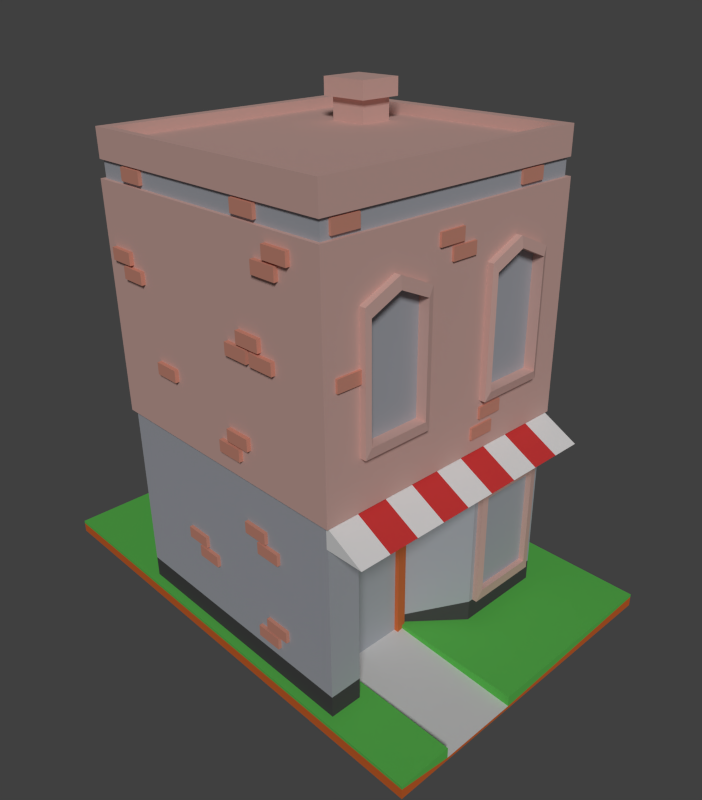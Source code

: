 # Source: Building.blend.blend  (saved by Blender 2.73.0; exported with 4.5.12 LTS)
import bpy
from mathutils import Matrix  # noqa: F401  (used for matrix-valued properties, if any)

bpy.ops.wm.read_factory_settings(use_empty=True)
scene = bpy.context.scene
scene.name = 'Scene'

# ---- collections
col_collection_1 = bpy.data.collections.new('Collection 1'); scene.collection.children.link(col_collection_1)

# ---- materials (node trees are filled in below, after node groups)
mat_material_009 = bpy.data.materials.new('Material.009')
mat_material_009.alpha_threshold = 0.0
mat_material_009.use_transparent_shadow = False
mat_material_009.diffuse_color = (0.1421, 0.65, 0.1114, 1.0)
mat_material_009.roughness = 0.5
mat_material_006 = bpy.data.materials.new('Material.006')
mat_material_006.alpha_threshold = 0.0
mat_material_006.use_transparent_shadow = False
mat_material_006.roughness = 0.5
mat_material_011 = bpy.data.materials.new('Material.011')
mat_material_011.alpha_threshold = 0.0
mat_material_011.use_transparent_shadow = False
mat_material_011.diffuse_color = (0.8, 0.1675, 0.03646, 1.0)
mat_material_011.roughness = 0.5
mat_material_004 = bpy.data.materials.new('Material.004')
mat_material_004.alpha_threshold = 0.0
mat_material_004.use_transparent_shadow = False
mat_material_004.diffuse_color = (0.8, 0.5139, 0.4618, 1.0)
mat_material_004.roughness = 0.5
mat_material_005 = bpy.data.materials.new('Material.005')
mat_material_005.alpha_threshold = 0.0
mat_material_005.use_transparent_shadow = False
mat_material_005.diffuse_color = (0.8, 0.1955, 0.06353, 1.0)
mat_material_005.roughness = 0.5
mat_material_002 = bpy.data.materials.new('Material.002')
mat_material_002.alpha_threshold = 0.0
mat_material_002.use_transparent_shadow = False
mat_material_002.diffuse_color = (1.0, 1.0, 1.0, 1.0)
mat_material_002.roughness = 0.5
mat_material_003 = bpy.data.materials.new('Material.003')
mat_material_003.alpha_threshold = 0.0
mat_material_003.use_transparent_shadow = False
mat_material_003.diffuse_color = (0.8, 0.05746, 0.05746, 1.0)
mat_material_003.roughness = 0.5
mat_material_001 = bpy.data.materials.new('Material.001')
mat_material_001.alpha_threshold = 0.0
mat_material_001.use_transparent_shadow = False
mat_material_001.diffuse_color = (0.5008, 0.5177, 0.5705, 1.0)
mat_material_001.roughness = 0.5
mat_material_008 = bpy.data.materials.new('Material.008')
mat_material_008.alpha_threshold = 0.0
mat_material_008.use_transparent_shadow = False
mat_material_008.diffuse_color = (0.08353, 0.08353, 0.08353, 1.0)
mat_material_008.roughness = 0.5
mat_material_007 = bpy.data.materials.new('Material.007')
mat_material_007.alpha_threshold = 0.0
mat_material_007.use_transparent_shadow = False
mat_material_007.diffuse_color = (0.8, 0.3514, 0.2589, 1.0)
mat_material_007.roughness = 0.5
mat_material_012 = bpy.data.materials.new('Material.012')
mat_material_012.alpha_threshold = 0.0
mat_material_012.use_transparent_shadow = False
mat_material_012.diffuse_color = (0.8, 0.3514, 0.2589, 1.0)
mat_material_012.roughness = 0.5
mat_material_013 = bpy.data.materials.new('Material.013')
mat_material_013.alpha_threshold = 0.0
mat_material_013.use_transparent_shadow = False
mat_material_013.diffuse_color = (0.8, 0.3514, 0.2589, 1.0)
mat_material_013.roughness = 0.5
mat_material_014 = bpy.data.materials.new('Material.014')
mat_material_014.alpha_threshold = 0.0
mat_material_014.use_transparent_shadow = False
mat_material_014.diffuse_color = (0.8, 0.3514, 0.2589, 1.0)
mat_material_014.roughness = 0.5
mat_material_015 = bpy.data.materials.new('Material.015')
mat_material_015.alpha_threshold = 0.0
mat_material_015.use_transparent_shadow = False
mat_material_015.diffuse_color = (0.8, 0.3514, 0.2589, 1.0)
mat_material_015.roughness = 0.5
mat_material_016 = bpy.data.materials.new('Material.016')
mat_material_016.alpha_threshold = 0.0
mat_material_016.use_transparent_shadow = False
mat_material_016.diffuse_color = (0.8, 0.3514, 0.2589, 1.0)
mat_material_016.roughness = 0.5
mat_material_017 = bpy.data.materials.new('Material.017')
mat_material_017.alpha_threshold = 0.0
mat_material_017.use_transparent_shadow = False
mat_material_017.diffuse_color = (0.8, 0.3514, 0.2589, 1.0)
mat_material_017.roughness = 0.5
mat_material_018 = bpy.data.materials.new('Material.018')
mat_material_018.alpha_threshold = 0.0
mat_material_018.use_transparent_shadow = False
mat_material_018.diffuse_color = (0.8, 0.3514, 0.2589, 1.0)
mat_material_018.roughness = 0.5
mat_material_019 = bpy.data.materials.new('Material.019')
mat_material_019.alpha_threshold = 0.0
mat_material_019.use_transparent_shadow = False
mat_material_019.diffuse_color = (0.8, 0.3514, 0.2589, 1.0)
mat_material_019.roughness = 0.5
mat_material_020 = bpy.data.materials.new('Material.020')
mat_material_020.alpha_threshold = 0.0
mat_material_020.use_transparent_shadow = False
mat_material_020.diffuse_color = (0.8, 0.3514, 0.2589, 1.0)
mat_material_020.roughness = 0.5

# ---- material node trees

# ---- world
world_world = bpy.data.worlds.new('World'); scene.world = world_world
world_world.color = (0.05088, 0.05088, 0.05088)
world_world.use_sun_shadow = False
world_world.sun_shadow_jitter_overblur = 0.0
world_world.cycles.sampling_method = 'MANUAL'
world_world.cycles.sample_map_resolution = 256

# ---- cameras
cam_camera = bpy.data.cameras.new('Camera')
cam_camera.clip_end = 100.0
cam_camera.lens = 35.0
cam_camera.sensor_width = 32.0
cam_camera.sensor_height = 18.0
cam_camera.ortho_scale = 7.314
cam_camera.dof.focus_distance = 0.0
cam_camera.dof.aperture_fstop = 128.0

# ---- lights
light_lamp = bpy.data.lights.new('Lamp', 'SUN')
light_lamp.transmission_factor = 0.0
light_lamp.cutoff_distance = 30.0
light_lamp.angle = 0.1993
light_lamp.energy = 1.6
light_lamp.shadow_buffer_clip_start = 1.001
light_lamp.shadow_soft_size = 0.1
light_lamp.shadow_cascade_max_distance = 1000.0
light_lamp.cycles.use_multiple_importance_sampling = False

# ---- meshes
me_cube_017 = bpy.data.meshes.new('Cube.017')
me_cube_017.from_pydata([(-1.0, -1.0, -1.0), (-1.0, 1.0, -1.0), (1.0, 1.0, -1.0), (1.0, -1.0, -1.0), (-1.0, -1.0, 1.0), (-1.0, 1.0, 1.0), (1.0, 1.0, 1.0), (1.0, -1.0, 1.0), (-1.0, -0.6755, 1.0), (-1.0, -0.6755, -1.0), (1.0, -0.6755, -0.4678), (1.0, -0.6755, -1.0), (-1.0, -0.1938, 1.0), (1.0, -0.1938, -1.0), (-1.0, -0.1938, -1.0), (1.0, -0.1938, -0.4678), (0.4502, 1.0, 1.0), (0.4502, 1.0, -1.0), (0.4502, -1.0, 1.0), (0.4502, -1.0, -1.0), (0.4502, -0.6755, 1.0), (0.4502, -0.6755, -1.0), (0.4502, -0.1938, 1.0), (0.4502, -0.1938, -1.0), (-1.0, -1.0, 1.558), (-1.0, 1.0, 1.558), (1.0, 1.0, 1.558), (1.0, -1.0, 1.558), (-1.0, -0.6755, 1.558), (1.0, -0.6755, 1.558), (-1.0, -0.1938, 1.558), (1.0, -0.1938, 1.558), (0.4502, 1.0, 1.558), (0.4502, -1.0, 1.558), (0.4502, -0.6755, 1.558), (0.4502, -0.1938, 1.558)], [], [(12, 5, 1, 14), (16, 6, 2, 17), (10, 7, 3, 11), (18, 4, 0, 19), (23, 17, 2, 13), (16, 5, 25, 32), (18, 7, 27, 33), (19, 21, 11, 3), (15, 10, 11, 13), (4, 8, 9, 0), (6, 15, 13, 2), (10, 20, 34, 29), (21, 23, 13, 11), (8, 12, 14, 9), (9, 14, 23, 21), (10, 15, 22, 20), (0, 9, 21, 19), (22, 15, 31, 35), (20, 22, 35, 34), (14, 1, 17, 23), (7, 18, 19, 3), (5, 16, 17, 1), (35, 32, 25, 30), (33, 34, 28, 24), (34, 35, 30, 28), (27, 29, 34, 33), (31, 26, 32, 35), (15, 6, 26, 31), (12, 8, 28, 30), (8, 4, 24, 28), (4, 18, 33, 24), (7, 10, 29, 27), (6, 16, 32, 26), (5, 12, 30, 25)])
me_cube_017.polygons.foreach_set('material_index', [2, 2, 2, 2, 2, 0, 0, 2, 2, 2, 2, 0, 2, 2, 2, 1, 2, 0, 0, 2, 2, 2, 0, 0, 0, 0, 0, 0, 0, 0, 0, 0, 0, 0])
me_cube_017.materials.append(mat_material_009)
me_cube_017.materials.append(mat_material_006)
me_cube_017.materials.append(mat_material_011)
me_cube_017.use_remesh_preserve_volume = False
me_cube_017.use_remesh_preserve_attributes = False
me_cube_017.use_mirror_vertex_groups = False
me_cube_017.update()
me_cube_006 = bpy.data.meshes.new('Cube.006')
me_cube_006.from_pydata([(-1.0, -1.0, -1.0), (-1.0, 1.0, -1.0), (1.0, 1.0, -1.0), (1.0, -1.0, -1.0), (-1.0, -1.0, 1.0), (-1.0, 1.0, 1.0), (1.0, 1.0, 1.0), (1.0, -1.0, 1.0), (-1.0, -0.9502, 1.0), (-1.0, -0.9502, -1.0), (1.0, -0.9502, 1.0), (1.0, -0.9502, -1.0), (-1.0, 0.9183, 1.0), (1.0, 0.9183, -1.0), (-1.0, 0.9183, -1.0), (1.0, 0.9183, 1.0), (0.9514, 1.0, 1.0), (0.9514, 1.0, -1.0), (0.9514, -1.0, 1.0), (0.9514, -1.0, -1.0), (0.9514, -0.9502, 1.0), (0.9514, -0.9502, -1.0), (0.9514, 0.9183, 1.0), (0.9514, 0.9183, -1.0), (-0.9213, 1.0, -1.0), (-0.9213, -1.0, 1.0), (-0.9213, -0.9502, 1.0), (-0.9213, 0.9183, 1.0), (-0.9213, 1.0, 1.0), (-0.9213, -1.0, -1.0), (-0.9213, -0.9502, -1.0), (-0.9213, 0.9183, -1.0), (0.9514, -0.9502, 0.2427), (0.9514, 0.9183, 0.2427), (-0.9213, -0.9502, 0.2427), (-0.9213, 0.9183, 0.2427), (-0.6212, 1.0, 1.0), (-0.6212, -1.0, -1.0), (-0.6212, -0.9502, -1.0), (-0.6212, 0.9183, -1.0), (-0.6212, 1.0, -1.0), (-0.6212, -1.0, 1.0), (-0.6212, -0.9502, 1.0), (-0.6212, 0.9183, 1.0), (-0.6212, -0.9502, 0.2427), (-0.6212, 0.9183, 0.2427), (-0.1938, 1.0, 1.0), (-0.1938, -1.0, -1.0), (-0.1938, -0.9502, -1.0), (-0.1938, 0.9183, -1.0), (-0.1938, 1.0, -1.0), (-0.1938, -1.0, 1.0), (-0.1938, -0.9502, 1.0), (-0.1938, 0.9183, 1.0), (-0.1938, -0.9502, 0.2427), (-0.1938, 0.9183, 0.2427), (-1.0, 0.671, -1.0), (1.0, 0.671, 1.0), (-1.0, 0.671, 1.0), (1.0, 0.671, -1.0), (0.9514, 0.671, -1.0), (0.9514, 0.671, 1.0), (-0.9213, 0.671, -1.0), (-0.9213, 0.671, 1.0), (0.9514, 0.671, 0.2427), (-0.9213, 0.671, 0.2427), (-0.4733, 0.671, 0.2427), (-0.6212, 0.671, -1.0), (-0.1938, 0.671, 0.2427), (-0.1938, 0.671, -1.0), (-1.0, 0.2887, -1.0), (1.0, 0.2887, 1.0), (0.9514, 0.2887, -1.0), (0.9514, 0.2887, 1.0), (-0.9213, 0.2887, -1.0), (-0.9213, 0.2887, 1.0), (0.9514, 0.2887, 0.2427), (-0.9213, 0.2887, 0.2427), (-0.4733, 0.4335, 0.2427), (-0.6212, 0.2887, -1.0), (-0.1938, 0.4335, 0.2427), (-0.1938, 0.2887, -1.0), (-1.0, 0.2887, 1.0), (1.0, 0.2887, -1.0), (-0.4733, 0.671, 1.835), (-0.1938, 0.671, 1.835), (-0.4733, 0.4335, 1.835), (-0.1938, 0.4335, 1.835), (-0.5162, 0.7093, 1.842), (-0.151, 0.7093, 1.842), (-0.5162, 0.3952, 1.842), (-0.151, 0.3952, 1.842), (-0.5162, 0.7093, 3.1), (-0.151, 0.7093, 3.1), (-0.5162, 0.3952, 3.1), (-0.151, 0.3952, 3.1)], [], [(12, 5, 1, 14), (16, 6, 2, 17), (10, 7, 3, 11), (25, 4, 0, 29), (23, 17, 2, 13), (27, 28, 5, 12), (25, 26, 8, 4), (19, 21, 11, 3), (71, 10, 11, 83), (4, 8, 9, 0), (6, 15, 13, 2), (63, 27, 12, 58), (60, 23, 13, 59), (58, 12, 14, 56), (69, 49, 23, 60), (57, 15, 22, 61), (47, 48, 21, 19), (7, 10, 20, 18), (15, 6, 16, 22), (49, 50, 17, 23), (7, 18, 19, 3), (46, 16, 17, 50), (5, 28, 24, 1), (14, 1, 24, 31), (0, 9, 30, 29), (56, 14, 31, 62), (75, 26, 34, 77), (41, 42, 26, 25), (43, 36, 28, 27), (41, 25, 29, 37), (66, 45, 35, 65), (43, 27, 35, 45), (52, 20, 32, 54), (61, 22, 33, 64), (26, 42, 44, 34), (53, 43, 45, 55), (68, 55, 45, 66), (51, 41, 37, 47), (53, 46, 36, 43), (51, 52, 42, 41), (28, 36, 40, 24), (31, 24, 40, 39), (29, 30, 38, 37), (62, 31, 39, 67), (18, 20, 52, 51), (22, 16, 46, 53), (18, 51, 47, 19), (64, 33, 55, 68), (22, 53, 55, 33), (42, 52, 54, 44), (36, 46, 50, 40), (39, 40, 50, 49), (37, 38, 48, 47), (67, 39, 49, 69), (79, 67, 69, 81), (76, 64, 68, 80), (74, 62, 67, 79), (78, 80, 87, 86), (73, 61, 64, 76), (78, 66, 65, 77), (27, 63, 65, 35), (70, 56, 62, 74), (71, 57, 61, 73), (81, 69, 60, 72), (82, 58, 56, 70), (72, 60, 59, 83), (75, 63, 58, 82), (15, 57, 59, 13), (26, 75, 82, 8), (21, 72, 83, 11), (8, 82, 70, 9), (48, 81, 72, 21), (10, 71, 73, 20), (9, 70, 74, 30), (44, 78, 77, 34), (20, 73, 76, 32), (54, 80, 78, 44), (30, 74, 79, 38), (32, 76, 80, 54), (38, 79, 81, 48), (63, 75, 77, 65), (57, 71, 83, 59), (86, 87, 91, 90), (80, 68, 85, 87), (66, 78, 86, 84), (68, 66, 84, 85), (90, 91, 95, 94), (87, 85, 89, 91), (84, 86, 90, 88), (85, 84, 88, 89), (95, 93, 92, 94), (91, 89, 93, 95), (88, 90, 94, 92), (89, 88, 92, 93)])
me_cube_006.materials.append(mat_material_004)
me_cube_006.use_remesh_preserve_volume = False
me_cube_006.use_remesh_preserve_attributes = False
me_cube_006.use_mirror_vertex_groups = False
me_cube_006.update()
me_cube_005 = bpy.data.meshes.new('Cube.005')
me_cube_005.from_pydata([(-1.0, -1.0, -1.0), (-1.0, 1.0, -1.0), (1.0, 1.0, -1.0), (1.0, -1.0, -1.0), (-1.0, -1.0, 1.0), (-1.0, 1.0, 1.0), (1.0, 1.0, 1.0), (1.0, -1.0, 1.0), (1.309, 0.761, -1.025), (1.309, -0.761, -1.025), (1.309, 0.761, 0.778), (1.309, -0.761, 0.778), (-5.748, 0.761, -1.025), (-5.748, -0.761, -1.025), (-5.748, 0.761, 0.778), (-5.748, -0.761, 0.778)], [], [(4, 5, 1, 0), (5, 6, 2, 1), (3, 2, 8, 9), (7, 4, 0, 3), (0, 1, 2, 3), (7, 6, 5, 4), (9, 8, 12, 13), (7, 3, 9, 11), (6, 7, 11, 10), (2, 6, 10, 8), (14, 15, 13, 12), (11, 9, 13, 15), (10, 11, 15, 14), (8, 10, 14, 12)])
me_cube_005.materials.append(mat_material_005)
me_cube_005.use_remesh_preserve_volume = False
me_cube_005.use_remesh_preserve_attributes = False
me_cube_005.use_mirror_vertex_groups = False
me_cube_005.update()
me_cube_004 = bpy.data.meshes.new('Cube.004')
me_cube_004.from_pydata([(0.2681, -1.0, -1.0), (0.2681, 1.0, -1.0), (0.6349, 1.0, -1.0), (0.6349, -1.0, -1.0), (0.2681, -1.0, 1.0), (0.2681, 1.0, 1.0), (0.6349, 1.0, 1.0), (0.6349, -1.0, 1.0), (0.2681, 0.0, 1.0), (0.2681, 0.0, -1.0), (0.6349, 0.0, 1.0), (0.6349, 0.0, -1.0), (0.6581, 0.8239, -0.8239), (0.6581, -0.8239, -0.8239), (0.6581, 0.8239, 0.8239), (0.6581, -0.8239, 0.8239), (0.6581, 0.0, 0.8239), (0.6581, 0.0, -0.8239), (0.2438, 0.8239, -0.8239), (0.2438, -0.8239, -0.8239), (0.2438, 0.8239, 0.8239), (0.2438, -0.8239, 0.8239), (0.2438, 0.0, 0.8239), (0.2438, 0.0, -0.8239)], [], [(8, 5, 1, 9), (5, 6, 2, 1), (6, 10, 16, 14), (7, 4, 0, 3), (9, 1, 2, 11), (10, 6, 5, 8), (7, 10, 8, 4), (0, 9, 11, 3), (3, 11, 17, 13), (4, 8, 9, 0), (14, 16, 22, 20), (13, 17, 23, 19), (11, 2, 12, 17), (7, 3, 13, 15), (10, 7, 15, 16), (2, 6, 14, 12), (22, 21, 19, 23), (20, 22, 23, 18), (17, 12, 18, 23), (15, 13, 19, 21), (16, 15, 21, 22), (12, 14, 20, 18)])
me_cube_004.materials.append(mat_material_004)
me_cube_004.use_remesh_preserve_volume = False
me_cube_004.use_remesh_preserve_attributes = False
me_cube_004.use_mirror_vertex_groups = False
me_cube_004.update()
me_cube_003 = bpy.data.meshes.new('Cube.003')
me_cube_003.from_pydata([(-0.6287, -0.4431, -0.4317), (-0.6287, 0.4431, -0.4317), (0.3071, 0.4431, -0.4317), (0.3071, -0.4431, -0.4317), (-0.6287, -0.4431, 0.08189), (-0.6287, 0.4431, 0.08189), (-0.6287, -0.3446, 0.08189), (-0.6287, -0.2461, 0.08189), (-0.6287, -0.1477, 0.08189), (-0.6287, -0.04923, 0.08189), (-0.6287, 0.04923, 0.08189), (-0.6287, 0.1477, 0.08189), (-0.6287, 0.2461, 0.08189), (-0.6287, 0.3446, 0.08189), (-0.6287, 0.3446, -0.4317), (-0.6287, 0.2461, -0.4317), (-0.6287, 0.1477, -0.4317), (-0.6287, 0.04923, -0.4317), (-0.6287, -0.04923, -0.4317), (-0.6287, -0.1477, -0.4317), (-0.6287, -0.2461, -0.4317), (-0.6287, -0.3446, -0.4317), (0.3071, -0.3446, -0.4317), (0.3071, -0.2461, -0.4317), (0.3071, -0.1477, -0.4317), (0.3071, -0.04923, -0.4317), (0.3071, 0.04923, -0.4317), (0.3071, 0.1477, -0.4317), (0.3071, 0.2461, -0.4317), (0.3071, 0.3446, -0.4317)], [], [(13, 5, 1, 14), (1, 5, 2), (4, 0, 3), (6, 4, 3, 22), (14, 1, 2, 29), (0, 21, 22, 3), (21, 20, 23, 22), (20, 19, 24, 23), (19, 18, 25, 24), (18, 17, 26, 25), (17, 16, 27, 26), (16, 15, 28, 27), (15, 14, 29, 28), (5, 13, 29, 2), (13, 12, 28, 29), (12, 11, 27, 28), (11, 10, 26, 27), (10, 9, 25, 26), (9, 8, 24, 25), (8, 7, 23, 24), (7, 6, 22, 23), (4, 6, 21, 0), (6, 7, 20, 21), (7, 8, 19, 20), (8, 9, 18, 19), (9, 10, 17, 18), (10, 11, 16, 17), (11, 12, 15, 16), (12, 13, 14, 15)])
me_cube_003.polygons.foreach_set('material_index', [0, 0, 0, 0, 0, 0, 1, 0, 1, 0, 1, 0, 1, 0, 1, 0, 1, 0, 1, 0, 1, 0, 0, 0, 0, 0, 0, 0, 0])
me_cube_003.materials.append(mat_material_002)
me_cube_003.materials.append(mat_material_003)
me_cube_003.use_remesh_preserve_volume = False
me_cube_003.use_remesh_preserve_attributes = False
me_cube_003.use_mirror_vertex_groups = False
me_cube_003.update()
me_cube_002 = bpy.data.meshes.new('Cube.002')
me_cube_002.from_pydata([(-1.0, -1.0, -1.0), (-1.0, 1.0, -1.0), (1.0, 1.0, -1.0), (1.0, -1.0, -1.0), (-1.0, -1.0, 1.0), (-1.0, 1.0, 1.0), (1.0, 1.0, 1.0), (1.0, -1.0, 1.0), (-1.0, -1.0, 0.5397), (-1.0, 1.0, 0.5397), (1.0, 1.0, 0.5397), (1.0, -1.0, 0.5397), (-1.0, 1.0, -0.5619), (1.0, 1.0, -0.5619), (1.0, -1.0, -0.5619), (-1.0, -1.0, -0.5619), (-1.0, -0.75, 1.0), (-1.0, -0.5, 1.0), (-1.0, -0.25, 1.0), (-1.0, 0.0, 1.0), (-1.0, 0.25, 1.0), (-1.0, 0.5, 1.0), (-1.0, 0.75, 1.0), (-1.0, 0.75, -1.0), (-1.0, 0.5, -1.0), (-1.0, 0.25, -1.0), (-1.0, 0.0, -1.0), (-1.0, -0.25, -1.0), (-1.0, -0.5, -1.0), (-1.0, -0.75, -1.0), (1.0, 0.75, 1.0), (1.0, 0.5, 1.0), (1.0, 0.25, 1.0), (1.0, 0.0, 1.0), (1.0, -0.25, 1.0), (1.0, -0.5, 1.0), (1.0, -0.75, 1.0), (1.0, -0.75, -1.0), (1.0, -0.5, -1.0), (1.0, -0.25, -1.0), (1.0, 0.0, -1.0), (1.0, 0.25, -1.0), (1.0, 0.5, -1.0), (1.0, 0.75, -1.0), (1.0, -0.75, 0.5397), (1.0, -0.5, 0.6812), (1.0, -0.25, 0.5397), (1.0, 0.0, 0.5397), (1.0, 0.25, 0.5397), (1.0, 0.5, 0.6812), (1.0, 0.75, 0.5397), (-1.0, 0.75, 0.5397), (-1.0, 0.5, 0.5397), (-1.0, 0.25, 0.5397), (-1.0, 0.0, 0.5397), (-1.0, -0.25, 0.5397), (-1.0, -0.5, 0.5397), (-1.0, -0.75, 0.5397), (1.0, -0.75, -0.5619), (1.0, -0.5, -0.5619), (1.0, -0.25, -0.5619), (1.0, 0.0, -0.5619), (1.0, 0.25, -0.5619), (1.0, 0.5, -0.5619), (1.0, 0.75, -0.5619), (-1.0, 0.75, -0.5619), (-1.0, 0.5, -0.5619), (-1.0, 0.25, -0.5619), (-1.0, 0.0, -0.5619), (-1.0, -0.25, -0.5619), (-1.0, -0.5, -0.5619), (-1.0, -0.75, -0.5619), (1.043, -0.75, 0.5397), (1.043, -0.5, 0.6812), (1.043, -0.25, 0.5397), (1.043, 0.25, 0.5397), (1.043, 0.5, 0.6812), (1.043, 0.75, 0.5397), (1.043, -0.75, -0.5619), (1.043, -0.5, -0.5619), (1.043, -0.25, -0.5619), (1.043, 0.25, -0.5619), (1.043, 0.5, -0.5619), (1.043, 0.75, -0.5619), (1.05, -0.7123, 0.4603), (1.05, -0.5, 0.5804), (1.05, -0.2877, 0.4603), (1.056, 0.2845, 0.4668), (1.056, 0.5, 0.5888), (1.056, 0.7155, 0.4668), (1.05, -0.7123, -0.4754), (1.05, -0.5, -0.4754), (1.05, -0.2877, -0.4754), (1.056, 0.2845, -0.4826), (1.056, 0.5, -0.4826), (1.056, 0.7155, -0.4826), (0.9239, -0.7123, 0.4603), (0.9239, -0.5, 0.5804), (0.9239, -0.2877, 0.4603), (0.93, 0.2845, 0.4668), (0.93, 0.5, 0.5888), (0.93, 0.7155, 0.4668), (0.9239, -0.7123, -0.4754), (0.9239, -0.5, -0.4754), (0.9239, -0.2877, -0.4754), (0.93, 0.2845, -0.4826), (0.93, 0.5, -0.4826), (0.93, 0.7155, -0.4826)], [], [(65, 12, 1, 23), (12, 13, 2, 1), (58, 14, 3, 37), (14, 15, 0, 3), (23, 1, 2, 43), (30, 6, 5, 22), (7, 4, 8, 11), (36, 7, 11, 44), (5, 6, 10, 9), (22, 5, 9, 51), (11, 8, 15, 14), (44, 11, 14, 58), (9, 10, 13, 12), (51, 9, 12, 65), (8, 57, 71, 15), (57, 56, 70, 71), (56, 55, 69, 70), (55, 54, 68, 69), (54, 53, 67, 68), (53, 52, 66, 67), (52, 51, 65, 66), (10, 50, 64, 13), (64, 50, 77, 83), (48, 62, 81, 75), (48, 47, 61, 62), (47, 46, 60, 61), (60, 46, 74, 80), (44, 58, 78, 72), (4, 16, 57, 8), (16, 17, 56, 57), (17, 18, 55, 56), (18, 19, 54, 55), (19, 20, 53, 54), (20, 21, 52, 53), (21, 22, 51, 52), (6, 30, 50, 10), (30, 31, 49, 50), (31, 32, 48, 49), (32, 33, 47, 48), (33, 34, 46, 47), (34, 35, 45, 46), (35, 36, 44, 45), (7, 36, 16, 4), (36, 35, 17, 16), (35, 34, 18, 17), (34, 33, 19, 18), (33, 32, 20, 19), (32, 31, 21, 20), (31, 30, 22, 21), (0, 29, 37, 3), (29, 28, 38, 37), (28, 27, 39, 38), (27, 26, 40, 39), (26, 25, 41, 40), (25, 24, 42, 41), (24, 23, 43, 42), (13, 64, 43, 2), (64, 63, 42, 43), (63, 62, 41, 42), (62, 61, 40, 41), (61, 60, 39, 40), (60, 59, 38, 39), (59, 58, 37, 38), (15, 71, 29, 0), (71, 70, 28, 29), (70, 69, 27, 28), (69, 68, 26, 27), (68, 67, 25, 26), (67, 66, 24, 25), (66, 65, 23, 24), (83, 77, 89, 95), (75, 81, 93, 87), (80, 74, 86, 92), (72, 78, 90, 84), (63, 64, 83, 82), (62, 63, 82, 81), (59, 60, 80, 79), (58, 59, 79, 78), (50, 49, 76, 77), (49, 48, 75, 76), (46, 45, 73, 74), (45, 44, 72, 73), (95, 89, 101, 107), (87, 93, 105, 99), (92, 86, 98, 104), (84, 90, 102, 96), (82, 83, 95, 94), (81, 82, 94, 93), (79, 80, 92, 91), (78, 79, 91, 90), (77, 76, 88, 89), (76, 75, 87, 88), (74, 73, 85, 86), (73, 72, 84, 85), (101, 100, 106, 107), (100, 99, 105, 106), (98, 97, 103, 104), (97, 96, 102, 103), (94, 95, 107, 106), (93, 94, 106, 105), (91, 92, 104, 103), (90, 91, 103, 102), (89, 88, 100, 101), (88, 87, 99, 100), (86, 85, 97, 98), (85, 84, 96, 97)])
me_cube_002.materials.append(mat_material_004)
me_cube_002.use_remesh_preserve_volume = False
me_cube_002.use_remesh_preserve_attributes = False
me_cube_002.use_mirror_vertex_groups = False
me_cube_002.update()
me_cube_001 = bpy.data.meshes.new('Cube.001')
me_cube_001.from_pydata([(-1.0, -1.0, -1.0), (-1.0, 1.0, -1.0), (1.0, 1.0, -1.0), (1.0, -1.0, -1.0), (-1.0, -1.0, 1.0), (-1.0, 1.0, 1.0), (1.0, 1.0, 1.0), (1.0, -1.0, 1.0), (-1.0, -0.7135, 1.0), (-1.0, -0.04682, 1.0), (-1.0, -0.04682, -1.0), (-1.0, -0.7135, -1.0), (1.0, -0.04682, 1.0), (1.0, -0.7135, 1.0), (1.0, -0.7135, -1.0), (1.0, -0.04682, -1.0), (-1.0, 0.3121, 1.0), (1.0, 0.3121, -1.0), (-1.0, 0.3121, -1.0), (1.0, 0.3121, 1.0), (-1.0, -1.0, -0.2156), (-1.0, 1.0, -0.2156), (1.0, 1.0, -0.2156), (1.0, -1.0, -0.2156), (0.6894, -0.04682, -0.2723), (0.6894, -0.7135, -0.2723), (-1.0, -0.7135, -0.2156), (-1.0, -0.04682, -0.2156), (1.0, 0.3121, -0.2156), (-1.0, 0.3121, -0.2156), (-1.0, -0.7639, -1.0), (1.0, -0.7639, 1.0), (-1.0, -0.7639, 1.0), (1.0, -0.7639, -1.0), (-1.0, -0.7639, -0.2156), (1.0, -0.7639, -0.2156), (-1.0, 1.0, -0.9423), (1.0, 1.0, -0.9423), (1.0, -1.0, -0.9423), (0.6894, -0.04682, -0.999), (0.6894, -0.7135, -0.999), (-1.0, -0.7135, -0.9423), (-1.0, -0.04682, -0.9423), (1.0, 0.3121, -0.9423), (-1.0, 0.3121, -0.9423), (-1.0, -1.0, -0.9423), (-1.0, -0.7639, -0.9423), (1.0, -0.7639, -0.9423), (-1.0, -1.0, -0.1896), (-1.0, 1.0, -0.1896), (1.0, 1.0, -0.1896), (1.0, -1.0, -0.1896), (1.0, -0.04682, -0.1896), (1.0, -0.7135, -0.1896), (-1.0, -0.7135, -0.1896), (-1.0, -0.04682, -0.1896), (1.0, 0.3121, -0.1896), (-1.0, 0.3121, -0.1896), (1.0, -0.7639, -0.1896), (-1.0, -0.7639, -0.1896), (-1.0, -1.0, -0.8459), (-1.0, 1.0, -0.8459), (1.0, 1.0, -0.8459), (1.0, -1.0, -0.8459), (0.6894, -0.04682, -0.9026), (0.6894, -0.7135, -0.9026), (-1.0, -0.7135, -0.8459), (-1.0, -0.04682, -0.8459), (1.0, 0.3121, -0.8459), (-1.0, 0.3121, -0.8459), (-1.0, -0.7639, -0.8459), (1.0, -0.7639, -0.8459), (-1.0, -1.0, -0.3188), (-1.0, 1.0, -0.3188), (1.0, 1.0, -0.3188), (1.0, -1.0, -0.3188), (0.6894, -0.04682, -0.3754), (0.6894, -0.7135, -0.3754), (-1.0, -0.7135, -0.3188), (-1.0, -0.04682, -0.3188), (1.0, 0.3121, -0.3188), (-1.0, 0.3121, -0.3188), (-1.0, -0.7639, -0.3188), (1.0, -0.7639, -0.3188)], [], [(44, 36, 1, 18), (36, 37, 2, 1), (47, 38, 3, 33), (38, 45, 0, 3), (18, 1, 2, 17), (19, 6, 5, 16), (31, 13, 8, 32), (13, 12, 9, 8), (30, 11, 14, 33), (11, 10, 15, 14), (43, 39, 15, 17), (39, 40, 14, 15), (46, 41, 11, 30), (41, 42, 10, 11), (37, 43, 17, 2), (12, 19, 16, 9), (10, 18, 17, 15), (42, 44, 18, 10), (55, 57, 29, 27), (50, 56, 28, 22), (54, 55, 27, 26), (59, 54, 26, 34), (52, 53, 25, 24), (56, 52, 24, 28), (51, 48, 20, 23), (58, 51, 23, 35), (49, 50, 22, 21), (57, 49, 21, 29), (53, 58, 35, 25), (48, 59, 34, 20), (45, 46, 30, 0), (0, 30, 33, 3), (7, 31, 32, 4), (40, 47, 33, 14), (65, 71, 47, 40), (60, 70, 46, 45), (67, 69, 44, 42), (62, 68, 43, 37), (66, 67, 42, 41), (70, 66, 41, 46), (64, 65, 40, 39), (68, 64, 39, 43), (63, 60, 45, 38), (71, 63, 38, 47), (61, 62, 37, 36), (69, 61, 36, 44), (4, 32, 59, 48), (13, 31, 58, 53), (16, 5, 49, 57), (5, 6, 50, 49), (31, 7, 51, 58), (7, 4, 48, 51), (19, 12, 52, 56), (12, 13, 53, 52), (32, 8, 54, 59), (8, 9, 55, 54), (6, 19, 56, 50), (9, 16, 57, 55), (81, 73, 61, 69), (73, 74, 62, 61), (83, 75, 63, 71), (75, 72, 60, 63), (80, 76, 64, 68), (76, 77, 65, 64), (82, 78, 66, 70), (78, 79, 67, 66), (74, 80, 68, 62), (79, 81, 69, 67), (72, 82, 70, 60), (77, 83, 71, 65), (25, 35, 83, 77), (20, 34, 82, 72), (27, 29, 81, 79), (22, 28, 80, 74), (26, 27, 79, 78), (34, 26, 78, 82), (24, 25, 77, 76), (28, 24, 76, 80), (23, 20, 72, 75), (35, 23, 75, 83), (21, 22, 74, 73), (29, 21, 73, 81)])
me_cube_001.polygons.foreach_set('material_index', [0, 0, 0, 0, 0, 0, 0, 0, 0, 0, 0, 0, 0, 0, 0, 0, 0, 0, 0, 0, 0, 0, 0, 0, 0, 0, 0, 0, 0, 0, 0, 0, 0, 0, 1, 1, 1, 1, 1, 1, 0, 1, 1, 1, 1, 1, 0, 0, 0, 0, 0, 0, 0, 0, 0, 0, 0, 0, 0, 0, 0, 0, 0, 0, 0, 0, 0, 0, 0, 0, 0, 0, 0, 0, 0, 0, 0, 0, 0, 0, 0, 0])
me_cube_001.materials.append(mat_material_001)
me_cube_001.materials.append(mat_material_008)
me_cube_001.use_remesh_preserve_volume = False
me_cube_001.use_remesh_preserve_attributes = False
me_cube_001.use_mirror_vertex_groups = False
me_cube_001.update()
me_cube_008 = bpy.data.meshes.new('Cube.008')
me_cube_008.from_pydata([(-1.0, -1.0, -1.0), (-1.0, 1.0, -1.0), (1.0, 1.0, -1.0), (1.0, -1.0, -1.0), (-1.0, -1.0, 1.0), (-1.0, 1.0, 1.0), (1.0, 1.0, 1.0), (1.0, -1.0, 1.0)], [], [(4, 5, 1, 0), (5, 6, 2, 1), (6, 7, 3, 2), (7, 4, 0, 3), (0, 1, 2, 3), (7, 6, 5, 4)])
me_cube_008.materials.append(mat_material_007)
me_cube_008.use_remesh_preserve_volume = False
me_cube_008.use_remesh_preserve_attributes = False
me_cube_008.use_mirror_vertex_groups = False
me_cube_008.update()
me_cube_009 = bpy.data.meshes.new('Cube.009')
me_cube_009.from_pydata([(-1.0, -1.0, -1.0), (-1.0, 1.0, -1.0), (1.0, 1.0, -1.0), (1.0, -1.0, -1.0), (-1.0, -1.0, 1.0), (-1.0, 1.0, 1.0), (1.0, 1.0, 1.0), (1.0, -1.0, 1.0)], [], [(4, 5, 1, 0), (5, 6, 2, 1), (6, 7, 3, 2), (7, 4, 0, 3), (0, 1, 2, 3), (7, 6, 5, 4)])
me_cube_009.materials.append(mat_material_007)
me_cube_009.use_remesh_preserve_volume = False
me_cube_009.use_remesh_preserve_attributes = False
me_cube_009.use_mirror_vertex_groups = False
me_cube_009.update()
me_cube_011 = bpy.data.meshes.new('Cube.011')
me_cube_011.from_pydata([(-1.0, -1.0, -1.0), (-1.0, 1.0, -1.0), (1.0, 1.0, -1.0), (1.0, -1.0, -1.0), (-1.0, -1.0, 1.0), (-1.0, 1.0, 1.0), (1.0, 1.0, 1.0), (1.0, -1.0, 1.0)], [], [(4, 5, 1, 0), (5, 6, 2, 1), (6, 7, 3, 2), (7, 4, 0, 3), (0, 1, 2, 3), (7, 6, 5, 4)])
me_cube_011.materials.append(mat_material_007)
me_cube_011.use_remesh_preserve_volume = False
me_cube_011.use_remesh_preserve_attributes = False
me_cube_011.use_mirror_vertex_groups = False
me_cube_011.update()
me_cube_012 = bpy.data.meshes.new('Cube.012')
me_cube_012.from_pydata([(-1.0, -1.0, -1.0), (-1.0, 1.0, -1.0), (1.0, 1.0, -1.0), (1.0, -1.0, -1.0), (-1.0, -1.0, 1.0), (-1.0, 1.0, 1.0), (1.0, 1.0, 1.0), (1.0, -1.0, 1.0)], [], [(4, 5, 1, 0), (5, 6, 2, 1), (6, 7, 3, 2), (7, 4, 0, 3), (0, 1, 2, 3), (7, 6, 5, 4)])
me_cube_012.materials.append(mat_material_007)
me_cube_012.use_remesh_preserve_volume = False
me_cube_012.use_remesh_preserve_attributes = False
me_cube_012.use_mirror_vertex_groups = False
me_cube_012.update()
me_cube_013 = bpy.data.meshes.new('Cube.013')
me_cube_013.from_pydata([(-1.0, -1.0, -1.0), (-1.0, 1.0, -1.0), (1.0, 1.0, -1.0), (1.0, -1.0, -1.0), (-1.0, -1.0, 1.0), (-1.0, 1.0, 1.0), (1.0, 1.0, 1.0), (1.0, -1.0, 1.0)], [], [(4, 5, 1, 0), (5, 6, 2, 1), (6, 7, 3, 2), (7, 4, 0, 3), (0, 1, 2, 3), (7, 6, 5, 4)])
me_cube_013.materials.append(mat_material_007)
me_cube_013.use_remesh_preserve_volume = False
me_cube_013.use_remesh_preserve_attributes = False
me_cube_013.use_mirror_vertex_groups = False
me_cube_013.update()
me_cube_014 = bpy.data.meshes.new('Cube.014')
me_cube_014.from_pydata([(-1.0, -1.0, -1.0), (-1.0, 1.0, -1.0), (1.0, 1.0, -1.0), (1.0, -1.0, -1.0), (-1.0, -1.0, 1.0), (-1.0, 1.0, 1.0), (1.0, 1.0, 1.0), (1.0, -1.0, 1.0)], [], [(4, 5, 1, 0), (5, 6, 2, 1), (6, 7, 3, 2), (7, 4, 0, 3), (0, 1, 2, 3), (7, 6, 5, 4)])
me_cube_014.materials.append(mat_material_007)
me_cube_014.use_remesh_preserve_volume = False
me_cube_014.use_remesh_preserve_attributes = False
me_cube_014.use_mirror_vertex_groups = False
me_cube_014.update()
me_cube_015 = bpy.data.meshes.new('Cube.015')
me_cube_015.from_pydata([(-1.0, -1.0, -1.0), (-1.0, 1.0, -1.0), (1.0, 1.0, -1.0), (1.0, -1.0, -1.0), (-1.0, -1.0, 1.0), (-1.0, 1.0, 1.0), (1.0, 1.0, 1.0), (1.0, -1.0, 1.0)], [], [(4, 5, 1, 0), (5, 6, 2, 1), (6, 7, 3, 2), (7, 4, 0, 3), (0, 1, 2, 3), (7, 6, 5, 4)])
me_cube_015.materials.append(mat_material_007)
me_cube_015.use_remesh_preserve_volume = False
me_cube_015.use_remesh_preserve_attributes = False
me_cube_015.use_mirror_vertex_groups = False
me_cube_015.update()
me_cube_016 = bpy.data.meshes.new('Cube.016')
me_cube_016.from_pydata([(-1.0, -1.0, -1.0), (-1.0, 1.0, -1.0), (1.0, 1.0, -1.0), (1.0, -1.0, -1.0), (-1.0, -1.0, 1.0), (-1.0, 1.0, 1.0), (1.0, 1.0, 1.0), (1.0, -1.0, 1.0)], [], [(4, 5, 1, 0), (5, 6, 2, 1), (6, 7, 3, 2), (7, 4, 0, 3), (0, 1, 2, 3), (7, 6, 5, 4)])
me_cube_016.materials.append(mat_material_007)
me_cube_016.use_remesh_preserve_volume = False
me_cube_016.use_remesh_preserve_attributes = False
me_cube_016.use_mirror_vertex_groups = False
me_cube_016.update()
me_cube_018 = bpy.data.meshes.new('Cube.018')
me_cube_018.from_pydata([(-1.0, -1.0, -1.0), (-1.0, 1.0, -1.0), (1.0, 1.0, -1.0), (1.0, -1.0, -1.0), (-1.0, -1.0, 1.0), (-1.0, 1.0, 1.0), (1.0, 1.0, 1.0), (1.0, -1.0, 1.0)], [], [(4, 5, 1, 0), (5, 6, 2, 1), (6, 7, 3, 2), (7, 4, 0, 3), (0, 1, 2, 3), (7, 6, 5, 4)])
me_cube_018.materials.append(mat_material_012)
me_cube_018.use_remesh_preserve_volume = False
me_cube_018.use_remesh_preserve_attributes = False
me_cube_018.use_mirror_vertex_groups = False
me_cube_018.update()
me_cube_019 = bpy.data.meshes.new('Cube.019')
me_cube_019.from_pydata([(-1.0, -1.0, -1.0), (-1.0, 1.0, -1.0), (1.0, 1.0, -1.0), (1.0, -1.0, -1.0), (-1.0, -1.0, 1.0), (-1.0, 1.0, 1.0), (1.0, 1.0, 1.0), (1.0, -1.0, 1.0)], [], [(4, 5, 1, 0), (5, 6, 2, 1), (6, 7, 3, 2), (7, 4, 0, 3), (0, 1, 2, 3), (7, 6, 5, 4)])
me_cube_019.materials.append(mat_material_012)
me_cube_019.use_remesh_preserve_volume = False
me_cube_019.use_remesh_preserve_attributes = False
me_cube_019.use_mirror_vertex_groups = False
me_cube_019.update()
me_cube_021 = bpy.data.meshes.new('Cube.021')
me_cube_021.from_pydata([(-1.0, -1.0, -1.0), (-1.0, 1.0, -1.0), (1.0, 1.0, -1.0), (1.0, -1.0, -1.0), (-1.0, -1.0, 1.0), (-1.0, 1.0, 1.0), (1.0, 1.0, 1.0), (1.0, -1.0, 1.0)], [], [(4, 5, 1, 0), (5, 6, 2, 1), (6, 7, 3, 2), (7, 4, 0, 3), (0, 1, 2, 3), (7, 6, 5, 4)])
me_cube_021.materials.append(mat_material_012)
me_cube_021.use_remesh_preserve_volume = False
me_cube_021.use_remesh_preserve_attributes = False
me_cube_021.use_mirror_vertex_groups = False
me_cube_021.update()
me_cube_022 = bpy.data.meshes.new('Cube.022')
me_cube_022.from_pydata([(-1.0, -1.0, -1.0), (-1.0, 1.0, -1.0), (1.0, 1.0, -1.0), (1.0, -1.0, -1.0), (-1.0, -1.0, 1.0), (-1.0, 1.0, 1.0), (1.0, 1.0, 1.0), (1.0, -1.0, 1.0)], [], [(4, 5, 1, 0), (5, 6, 2, 1), (6, 7, 3, 2), (7, 4, 0, 3), (0, 1, 2, 3), (7, 6, 5, 4)])
me_cube_022.materials.append(mat_material_012)
me_cube_022.use_remesh_preserve_volume = False
me_cube_022.use_remesh_preserve_attributes = False
me_cube_022.use_mirror_vertex_groups = False
me_cube_022.update()
me_cube_023 = bpy.data.meshes.new('Cube.023')
me_cube_023.from_pydata([(-1.0, -1.0, -1.0), (-1.0, 1.0, -1.0), (1.0, 1.0, -1.0), (1.0, -1.0, -1.0), (-1.0, -1.0, 1.0), (-1.0, 1.0, 1.0), (1.0, 1.0, 1.0), (1.0, -1.0, 1.0)], [], [(4, 5, 1, 0), (5, 6, 2, 1), (6, 7, 3, 2), (7, 4, 0, 3), (0, 1, 2, 3), (7, 6, 5, 4)])
me_cube_023.materials.append(mat_material_012)
me_cube_023.use_remesh_preserve_volume = False
me_cube_023.use_remesh_preserve_attributes = False
me_cube_023.use_mirror_vertex_groups = False
me_cube_023.update()
me_cube_024 = bpy.data.meshes.new('Cube.024')
me_cube_024.from_pydata([(-1.0, -1.0, -1.0), (-1.0, 1.0, -1.0), (1.0, 1.0, -1.0), (1.0, -1.0, -1.0), (-1.0, -1.0, 1.0), (-1.0, 1.0, 1.0), (1.0, 1.0, 1.0), (1.0, -1.0, 1.0)], [], [(4, 5, 1, 0), (5, 6, 2, 1), (6, 7, 3, 2), (7, 4, 0, 3), (0, 1, 2, 3), (7, 6, 5, 4)])
me_cube_024.materials.append(mat_material_013)
me_cube_024.use_remesh_preserve_volume = False
me_cube_024.use_remesh_preserve_attributes = False
me_cube_024.use_mirror_vertex_groups = False
me_cube_024.update()
me_cube_025 = bpy.data.meshes.new('Cube.025')
me_cube_025.from_pydata([(-1.0, -1.0, -1.0), (-1.0, 1.0, -1.0), (1.0, 1.0, -1.0), (1.0, -1.0, -1.0), (-1.0, -1.0, 1.0), (-1.0, 1.0, 1.0), (1.0, 1.0, 1.0), (1.0, -1.0, 1.0)], [], [(4, 5, 1, 0), (5, 6, 2, 1), (6, 7, 3, 2), (7, 4, 0, 3), (0, 1, 2, 3), (7, 6, 5, 4)])
me_cube_025.materials.append(mat_material_013)
me_cube_025.use_remesh_preserve_volume = False
me_cube_025.use_remesh_preserve_attributes = False
me_cube_025.use_mirror_vertex_groups = False
me_cube_025.update()
me_cube_026 = bpy.data.meshes.new('Cube.026')
me_cube_026.from_pydata([(-1.0, -1.0, -1.0), (-1.0, 1.0, -1.0), (1.0, 1.0, -1.0), (1.0, -1.0, -1.0), (-1.0, -1.0, 1.0), (-1.0, 1.0, 1.0), (1.0, 1.0, 1.0), (1.0, -1.0, 1.0)], [], [(4, 5, 1, 0), (5, 6, 2, 1), (6, 7, 3, 2), (7, 4, 0, 3), (0, 1, 2, 3), (7, 6, 5, 4)])
me_cube_026.materials.append(mat_material_013)
me_cube_026.use_remesh_preserve_volume = False
me_cube_026.use_remesh_preserve_attributes = False
me_cube_026.use_mirror_vertex_groups = False
me_cube_026.update()
me_cube_028 = bpy.data.meshes.new('Cube.028')
me_cube_028.from_pydata([(-1.0, -1.0, -1.0), (-1.0, 1.0, -1.0), (1.0, 1.0, -1.0), (1.0, -1.0, -1.0), (-1.0, -1.0, 1.0), (-1.0, 1.0, 1.0), (1.0, 1.0, 1.0), (1.0, -1.0, 1.0)], [], [(4, 5, 1, 0), (5, 6, 2, 1), (6, 7, 3, 2), (7, 4, 0, 3), (0, 1, 2, 3), (7, 6, 5, 4)])
me_cube_028.materials.append(mat_material_013)
me_cube_028.use_remesh_preserve_volume = False
me_cube_028.use_remesh_preserve_attributes = False
me_cube_028.use_mirror_vertex_groups = False
me_cube_028.update()
me_cube_029 = bpy.data.meshes.new('Cube.029')
me_cube_029.from_pydata([(-1.0, -1.0, -1.0), (-1.0, 1.0, -1.0), (1.0, 1.0, -1.0), (1.0, -1.0, -1.0), (-1.0, -1.0, 1.0), (-1.0, 1.0, 1.0), (1.0, 1.0, 1.0), (1.0, -1.0, 1.0)], [], [(4, 5, 1, 0), (5, 6, 2, 1), (6, 7, 3, 2), (7, 4, 0, 3), (0, 1, 2, 3), (7, 6, 5, 4)])
me_cube_029.materials.append(mat_material_013)
me_cube_029.use_remesh_preserve_volume = False
me_cube_029.use_remesh_preserve_attributes = False
me_cube_029.use_mirror_vertex_groups = False
me_cube_029.update()
me_cube_030 = bpy.data.meshes.new('Cube.030')
me_cube_030.from_pydata([(-1.0, -1.0, -1.0), (-1.0, 1.0, -1.0), (1.0, 1.0, -1.0), (1.0, -1.0, -1.0), (-1.0, -1.0, 1.0), (-1.0, 1.0, 1.0), (1.0, 1.0, 1.0), (1.0, -1.0, 1.0)], [], [(4, 5, 1, 0), (5, 6, 2, 1), (6, 7, 3, 2), (7, 4, 0, 3), (0, 1, 2, 3), (7, 6, 5, 4)])
me_cube_030.materials.append(mat_material_014)
me_cube_030.use_remesh_preserve_volume = False
me_cube_030.use_remesh_preserve_attributes = False
me_cube_030.use_mirror_vertex_groups = False
me_cube_030.update()
me_cube_031 = bpy.data.meshes.new('Cube.031')
me_cube_031.from_pydata([(-1.0, -1.0, -1.0), (-1.0, 1.0, -1.0), (1.0, 1.0, -1.0), (1.0, -1.0, -1.0), (-1.0, -1.0, 1.0), (-1.0, 1.0, 1.0), (1.0, 1.0, 1.0), (1.0, -1.0, 1.0)], [], [(4, 5, 1, 0), (5, 6, 2, 1), (6, 7, 3, 2), (7, 4, 0, 3), (0, 1, 2, 3), (7, 6, 5, 4)])
me_cube_031.materials.append(mat_material_015)
me_cube_031.use_remesh_preserve_volume = False
me_cube_031.use_remesh_preserve_attributes = False
me_cube_031.use_mirror_vertex_groups = False
me_cube_031.update()
me_cube_032 = bpy.data.meshes.new('Cube.032')
me_cube_032.from_pydata([(-1.0, -1.0, -1.0), (-1.0, 1.0, -1.0), (1.0, 1.0, -1.0), (1.0, -1.0, -1.0), (-1.0, -1.0, 1.0), (-1.0, 1.0, 1.0), (1.0, 1.0, 1.0), (1.0, -1.0, 1.0)], [], [(4, 5, 1, 0), (5, 6, 2, 1), (6, 7, 3, 2), (7, 4, 0, 3), (0, 1, 2, 3), (7, 6, 5, 4)])
me_cube_032.materials.append(mat_material_016)
me_cube_032.use_remesh_preserve_volume = False
me_cube_032.use_remesh_preserve_attributes = False
me_cube_032.use_mirror_vertex_groups = False
me_cube_032.update()
me_cube_033 = bpy.data.meshes.new('Cube.033')
me_cube_033.from_pydata([(-1.0, -1.0, -1.0), (-1.0, 1.0, -1.0), (1.0, 1.0, -1.0), (1.0, -1.0, -1.0), (-1.0, -1.0, 1.0), (-1.0, 1.0, 1.0), (1.0, 1.0, 1.0), (1.0, -1.0, 1.0)], [], [(4, 5, 1, 0), (5, 6, 2, 1), (6, 7, 3, 2), (7, 4, 0, 3), (0, 1, 2, 3), (7, 6, 5, 4)])
me_cube_033.materials.append(mat_material_017)
me_cube_033.use_remesh_preserve_volume = False
me_cube_033.use_remesh_preserve_attributes = False
me_cube_033.use_mirror_vertex_groups = False
me_cube_033.update()
me_cube_034 = bpy.data.meshes.new('Cube.034')
me_cube_034.from_pydata([(-1.0, -1.0, -1.0), (-1.0, 1.0, -1.0), (1.0, 1.0, -1.0), (1.0, -1.0, -1.0), (-1.0, -1.0, 1.0), (-1.0, 1.0, 1.0), (1.0, 1.0, 1.0), (1.0, -1.0, 1.0)], [], [(4, 5, 1, 0), (5, 6, 2, 1), (6, 7, 3, 2), (7, 4, 0, 3), (0, 1, 2, 3), (7, 6, 5, 4)])
me_cube_034.materials.append(mat_material_018)
me_cube_034.use_remesh_preserve_volume = False
me_cube_034.use_remesh_preserve_attributes = False
me_cube_034.use_mirror_vertex_groups = False
me_cube_034.update()
me_cube_035 = bpy.data.meshes.new('Cube.035')
me_cube_035.from_pydata([(-1.0, -1.0, -1.0), (-1.0, 1.0, -1.0), (1.0, 1.0, -1.0), (1.0, -1.0, -1.0), (-1.0, -1.0, 1.0), (-1.0, 1.0, 1.0), (1.0, 1.0, 1.0), (1.0, -1.0, 1.0)], [], [(4, 5, 1, 0), (5, 6, 2, 1), (6, 7, 3, 2), (7, 4, 0, 3), (0, 1, 2, 3), (7, 6, 5, 4)])
me_cube_035.materials.append(mat_material_019)
me_cube_035.use_remesh_preserve_volume = False
me_cube_035.use_remesh_preserve_attributes = False
me_cube_035.use_mirror_vertex_groups = False
me_cube_035.update()
me_cube_036 = bpy.data.meshes.new('Cube.036')
me_cube_036.from_pydata([(-1.0, -1.0, -1.0), (-1.0, 1.0, -1.0), (1.0, 1.0, -1.0), (1.0, -1.0, -1.0), (-1.0, -1.0, 1.0), (-1.0, 1.0, 1.0), (1.0, 1.0, 1.0), (1.0, -1.0, 1.0)], [], [(4, 5, 1, 0), (5, 6, 2, 1), (6, 7, 3, 2), (7, 4, 0, 3), (0, 1, 2, 3), (7, 6, 5, 4)])
me_cube_036.materials.append(mat_material_020)
me_cube_036.use_remesh_preserve_volume = False
me_cube_036.use_remesh_preserve_attributes = False
me_cube_036.use_mirror_vertex_groups = False
me_cube_036.update()

# ---- objects
ob_cube_006 = bpy.data.objects.new('Cube.006', me_cube_017)
ob_cube_005 = bpy.data.objects.new('Cube.005', me_cube_006)
ob_cube_004 = bpy.data.objects.new('Cube.004', me_cube_005)
ob_cube_003 = bpy.data.objects.new('Cube.003', me_cube_004)
ob_cube_002 = bpy.data.objects.new('Cube.002', me_cube_003)
ob_cube_001 = bpy.data.objects.new('Cube.001', me_cube_002)
ob_cube = bpy.data.objects.new('Cube', me_cube_001)
ob_lamp = bpy.data.objects.new('Lamp', light_lamp)
ob_camera = bpy.data.objects.new('Camera', cam_camera)
ob_cube_007 = bpy.data.objects.new('Cube.007', me_cube_008)
ob_cube_008 = bpy.data.objects.new('Cube.008', me_cube_009)
ob_cube_010 = bpy.data.objects.new('Cube.010', me_cube_011)
ob_cube_011 = bpy.data.objects.new('Cube.011', me_cube_012)
ob_cube_009 = bpy.data.objects.new('Cube.009', me_cube_013)
ob_cube_012 = bpy.data.objects.new('Cube.012', me_cube_014)
ob_cube_013 = bpy.data.objects.new('Cube.013', me_cube_015)
ob_cube_014 = bpy.data.objects.new('Cube.014', me_cube_016)
ob_cube_015 = bpy.data.objects.new('Cube.015', me_cube_018)
ob_cube_016 = bpy.data.objects.new('Cube.016', me_cube_019)
ob_cube_018 = bpy.data.objects.new('Cube.018', me_cube_021)
ob_cube_019 = bpy.data.objects.new('Cube.019', me_cube_022)
ob_cube_020 = bpy.data.objects.new('Cube.020', me_cube_023)
ob_cube_021 = bpy.data.objects.new('Cube.021', me_cube_024)
ob_cube_022 = bpy.data.objects.new('Cube.022', me_cube_025)
ob_cube_023 = bpy.data.objects.new('Cube.023', me_cube_026)
ob_cube_025 = bpy.data.objects.new('Cube.025', me_cube_028)
ob_cube_026 = bpy.data.objects.new('Cube.026', me_cube_029)
ob_cube_017 = bpy.data.objects.new('Cube.017', me_cube_030)
ob_cube_024 = bpy.data.objects.new('Cube.024', me_cube_031)
ob_cube_027 = bpy.data.objects.new('Cube.027', me_cube_032)
ob_cube_028 = bpy.data.objects.new('Cube.028', me_cube_033)
ob_cube_029 = bpy.data.objects.new('Cube.029', me_cube_034)
ob_cube_030 = bpy.data.objects.new('Cube.030', me_cube_035)
ob_cube_031 = bpy.data.objects.new('Cube.031', me_cube_036)

# ---- transforms, parenting, visibility, modifiers, constraints
ob_cube_006.location = (-0.2871, 0.1144, -2.743)
ob_cube_006.scale = (3.419, 2.251, 0.07188)
ob_cube_006.lineart.crease_threshold = 0.0
ob_cube_005.location = (0.0895, -0.1872, 3.342)
ob_cube_005.scale = (1.863, 1.863, 0.1789)
ob_cube_005.lineart.crease_threshold = 0.0
ob_cube_004.location = (1.319, -0.8821, -1.602)
ob_cube_004.scale = (0.07204, 0.6134, 1.219)
ob_cube_004.lineart.crease_threshold = 0.0
ob_cube_003.location = (1.651, 0.9788, -1.483)
ob_cube_003.scale = (0.5309, 0.5309, 0.8543)
ob_cube_003.lineart.crease_threshold = 0.0
ob_cube_002.location = (2.248, -0.1695, -0.0607)
ob_cube_002.scale = (0.5522, 4.175, 0.5522)
ob_cube_002.lineart.crease_threshold = 0.0
ob_cube_001.location = (0.0895, -0.1872, 1.469)
ob_cube_001.scale = (1.877, 1.877, 1.478)
ob_cube_001.lineart.crease_threshold = 0.0
ob_cube.location = (0.0895, -0.1872, 0.2826)
ob_cube.scale = (1.83, 1.83, 3.097)
ob_cube.lineart.crease_threshold = 0.0
ob_lamp.location = (7.045, -6.155, 4.383)
ob_lamp.rotation_euler = (0.6162, -7.011, 1.572)
ob_lamp.scale = (1.0, 1.0, 1.0)
ob_lamp.lock_rotations_4d = False
ob_lamp.empty_display_type = 'ARROWS'
ob_lamp.color = (0.0, 0.0, 0.0, 0.0)
ob_lamp.lineart.crease_threshold = 0.0
ob_camera.location = (7.481, -6.856, 5.091)
ob_camera.rotation_euler = (1.109, 0.01082, 0.8149)
ob_camera.lock_rotations_4d = False
ob_camera.empty_display_type = 'ARROWS'
ob_camera.color = (0.0, 0.0, 0.0, 0.0)
ob_camera.display_type = 'WIRE'
ob_camera.lineart.crease_threshold = 0.0
ob_cube_007.location = (0.714, -1.986, -0.6734)
ob_cube_007.scale = (0.1779, 0.07714, 0.07714)
ob_cube_007.lineart.crease_threshold = 0.0
ob_cube_008.location = (0.9215, -1.986, -0.8586)
ob_cube_008.scale = (0.1779, 0.07714, 0.07714)
ob_cube_008.lineart.crease_threshold = 0.0
ob_cube_010.location = (-0.5068, -1.986, -1.348)
ob_cube_010.scale = (0.1779, 0.07714, 0.07714)
ob_cube_010.lineart.crease_threshold = 0.0
ob_cube_011.location = (-0.2994, -1.986, -1.533)
ob_cube_011.scale = (0.1779, 0.07714, 0.07714)
ob_cube_011.lineart.crease_threshold = 0.0
ob_cube_009.location = (0.8532, -1.986, -2.106)
ob_cube_009.scale = (0.1779, 0.07714, 0.07714)
ob_cube_009.lineart.crease_threshold = 0.0
ob_cube_012.location = (1.013, -1.986, -1.911)
ob_cube_012.scale = (0.1779, 0.07714, 0.07714)
ob_cube_012.lineart.crease_threshold = 0.0
ob_cube_013.location = (0.8532, -1.986, 3.065)
ob_cube_013.scale = (0.1779, 0.07714, 0.07714)
ob_cube_013.lineart.crease_threshold = 0.0
ob_cube_014.location = (-1.135, -1.986, 3.065)
ob_cube_014.scale = (0.1779, 0.07714, 0.07714)
ob_cube_014.lineart.crease_threshold = 0.0
ob_cube_015.location = (1.378, -2.04, 2.734)
ob_cube_015.scale = (0.1779, 0.07714, 0.07714)
ob_cube_015.lineart.crease_threshold = 0.0
ob_cube_016.location = (1.196, -2.04, 2.549)
ob_cube_016.scale = (0.1779, 0.07714, 0.07714)
ob_cube_016.lineart.crease_threshold = 0.0
ob_cube_018.location = (-1.445, -2.04, 2.114)
ob_cube_018.scale = (0.1779, 0.07714, 0.07714)
ob_cube_018.lineart.crease_threshold = 0.0
ob_cube_019.location = (-1.237, -2.04, 1.929)
ob_cube_019.scale = (0.1779, 0.07714, 0.07714)
ob_cube_019.lineart.crease_threshold = 0.0
ob_cube_020.location = (1.918, -1.732, 1.551)
ob_cube_020.rotation_euler = (0.0, 0.0, 1.571)
ob_cube_020.scale = (0.1779, 0.07714, 0.07714)
ob_cube_020.lineart.crease_threshold = 0.0
ob_cube_021.location = (0.8691, -2.04, 1.735)
ob_cube_021.scale = (0.1779, 0.07714, 0.07714)
ob_cube_021.lineart.crease_threshold = 0.0
ob_cube_022.location = (1.077, -2.04, 1.55)
ob_cube_022.scale = (0.1779, 0.07714, 0.07714)
ob_cube_022.lineart.crease_threshold = 0.0
ob_cube_023.location = (0.4202, -2.04, 0.3032)
ob_cube_023.scale = (0.1779, 0.07714, 0.07714)
ob_cube_023.lineart.crease_threshold = 0.0
ob_cube_025.location = (-0.7324, -2.04, 0.8758)
ob_cube_025.scale = (0.1779, 0.07714, 0.07714)
ob_cube_025.lineart.crease_threshold = 0.0
ob_cube_026.location = (0.5797, -2.04, 0.4976)
ob_cube_026.scale = (0.1779, 0.07714, 0.07714)
ob_cube_026.lineart.crease_threshold = 0.0
ob_cube_017.location = (0.6633, -2.04, 1.551)
ob_cube_017.scale = (0.1779, 0.07714, 0.07714)
ob_cube_017.lineart.crease_threshold = 0.0
ob_cube_024.location = (1.874, -1.732, 3.065)
ob_cube_024.rotation_euler = (0.0, 0.0, 1.571)
ob_cube_024.scale = (0.1779, 0.07714, 0.07714)
ob_cube_024.lineart.crease_threshold = 0.0
ob_cube_027.location = (1.874, 1.004, 3.065)
ob_cube_027.rotation_euler = (0.0, 0.0, 1.571)
ob_cube_027.scale = (0.1779, 0.07714, 0.07714)
ob_cube_027.lineart.crease_threshold = 0.0
ob_cube_028.location = (1.918, -0.32, 2.669)
ob_cube_028.rotation_euler = (0.0, 0.0, 1.571)
ob_cube_028.scale = (0.1779, 0.07714, 0.07714)
ob_cube_028.lineart.crease_threshold = 0.0
ob_cube_029.location = (1.918, -0.1243, 2.482)
ob_cube_029.rotation_euler = (0.0, 0.0, 1.571)
ob_cube_029.scale = (0.1779, 0.07714, 0.07714)
ob_cube_029.lineart.crease_threshold = 0.0
ob_cube_030.location = (1.918, 0.3179, 0.2544)
ob_cube_030.rotation_euler = (0.0, 0.0, 1.571)
ob_cube_030.scale = (0.1779, 0.07714, 0.07714)
ob_cube_030.lineart.crease_threshold = 0.0
ob_cube_031.location = (1.918, 0.4481, 0.4795)
ob_cube_031.rotation_euler = (0.0, 0.0, 1.571)
ob_cube_031.scale = (0.1779, 0.07714, 0.07714)
ob_cube_031.lineart.crease_threshold = 0.0

# ---- collection membership
col_collection_1.objects.link(ob_cube_006)
col_collection_1.objects.link(ob_cube_005)
col_collection_1.objects.link(ob_cube_004)
col_collection_1.objects.link(ob_cube_003)
col_collection_1.objects.link(ob_cube_002)
col_collection_1.objects.link(ob_cube_001)
col_collection_1.objects.link(ob_cube)
col_collection_1.objects.link(ob_lamp)
col_collection_1.objects.link(ob_camera)
col_collection_1.objects.link(ob_cube_007)
col_collection_1.objects.link(ob_cube_008)
col_collection_1.objects.link(ob_cube_010)
col_collection_1.objects.link(ob_cube_011)
col_collection_1.objects.link(ob_cube_009)
col_collection_1.objects.link(ob_cube_012)
col_collection_1.objects.link(ob_cube_013)
col_collection_1.objects.link(ob_cube_014)
col_collection_1.objects.link(ob_cube_015)
col_collection_1.objects.link(ob_cube_016)
col_collection_1.objects.link(ob_cube_018)
col_collection_1.objects.link(ob_cube_019)
col_collection_1.objects.link(ob_cube_020)
col_collection_1.objects.link(ob_cube_021)
col_collection_1.objects.link(ob_cube_022)
col_collection_1.objects.link(ob_cube_023)
col_collection_1.objects.link(ob_cube_025)
col_collection_1.objects.link(ob_cube_026)
col_collection_1.objects.link(ob_cube_017)
col_collection_1.objects.link(ob_cube_024)
col_collection_1.objects.link(ob_cube_027)
col_collection_1.objects.link(ob_cube_028)
col_collection_1.objects.link(ob_cube_029)
col_collection_1.objects.link(ob_cube_030)
col_collection_1.objects.link(ob_cube_031)

# ---- scene / render settings (as saved in the file)
scene.camera = ob_camera
scene.frame_start = 1; scene.frame_end = 250; scene.frame_set(20)
scene.render.engine = 'BLENDER_EEVEE_NEXT'
scene.render.resolution_y = 2189
scene.render.resolution_percentage = 50
scene.render.dither_intensity = 0.0
scene.cycles.use_denoising = False
scene.cycles.samples = 10
scene.cycles.sampling_pattern = 'TABULATED_SOBOL'
scene.cycles.light_sampling_threshold = 0.0
scene.cycles.use_adaptive_sampling = False
scene.cycles.use_light_tree = False
scene.cycles.blur_glossy = 0.0
scene.cycles.pixel_filter_type = 'GAUSSIAN'
scene.cycles.sample_clamp_indirect = 0.0
scene.view_settings.view_transform = 'Standard'
bpy.context.view_layer.update()
